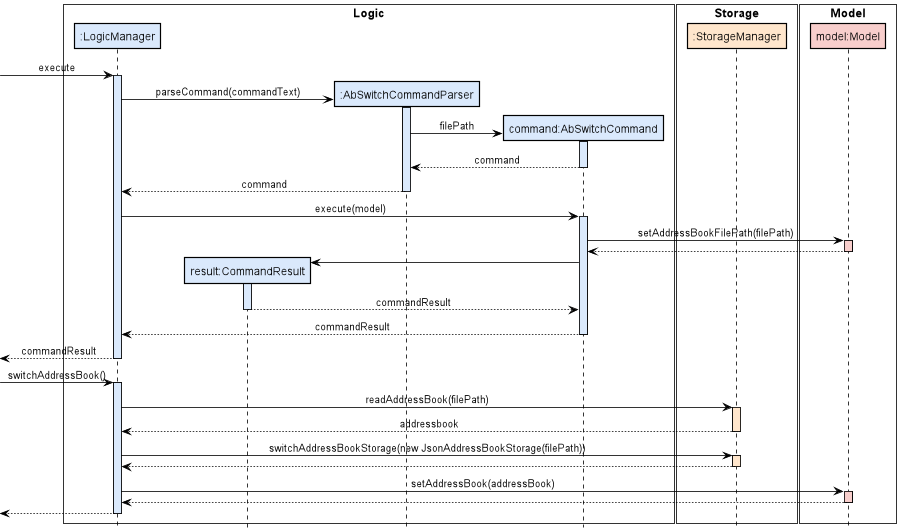

The diagram above was rendered by PlantUML. Its source (embedded in the PNG):
@startuml
!include ../style.puml

box "Logic" #FFFFFF
Participant ":LogicManager" as logic LOGIC_COLOR
Participant "result:CommandResult" as cr LOGIC_COLOR
Participant ":AbSwitchCommandParser" as abscp LOGIC_COLOR
Participant "command:AbSwitchCommand" as abs LOGIC_COLOR
end box
box "Storage" #FFFFFF
Participant ":StorageManager" as sm STORAGE_COLOR
end box
box "Model" #FFFFFF
Participant "model:Model" as model MODEL_COLOR
end box

skinparam sequenceBoxBorderColor #black
[-> logic : execute
activate logic LOGIC_COLOR
create abscp
logic -> abscp ++ LOGIC_COLOR: parseCommand(commandText)
create abs
abscp -> abs ++ LOGIC_COLOR: filePath
abs --> abscp --: command
abscp --> logic --: command
logic -> abs ++ LOGIC_COLOR: execute(model)
abs -> model ++ MODEL_COLOR: setAddressBookFilePath(filePath)
model --> abs --:
create cr
abs -> cr ++ LOGIC_COLOR:
cr --> abs --: commandResult
abs --> logic --: commandResult
logic -->[ --: commandResult
[-> logic ++ LOGIC_COLOR: switchAddressBook()
logic -> sm ++ STORAGE_COLOR: readAddressBook(filePath)
sm --> logic --: addressbook
logic -> sm ++ STORAGE_COLOR : switchAddressBookStorage(new JsonAddressBookStorage(filePath))
sm --> logic --:
logic -> model ++ MODEL_COLOR: setAddressBook(addressBook)
model --> logic --:
logic -->[ --:

@enduml